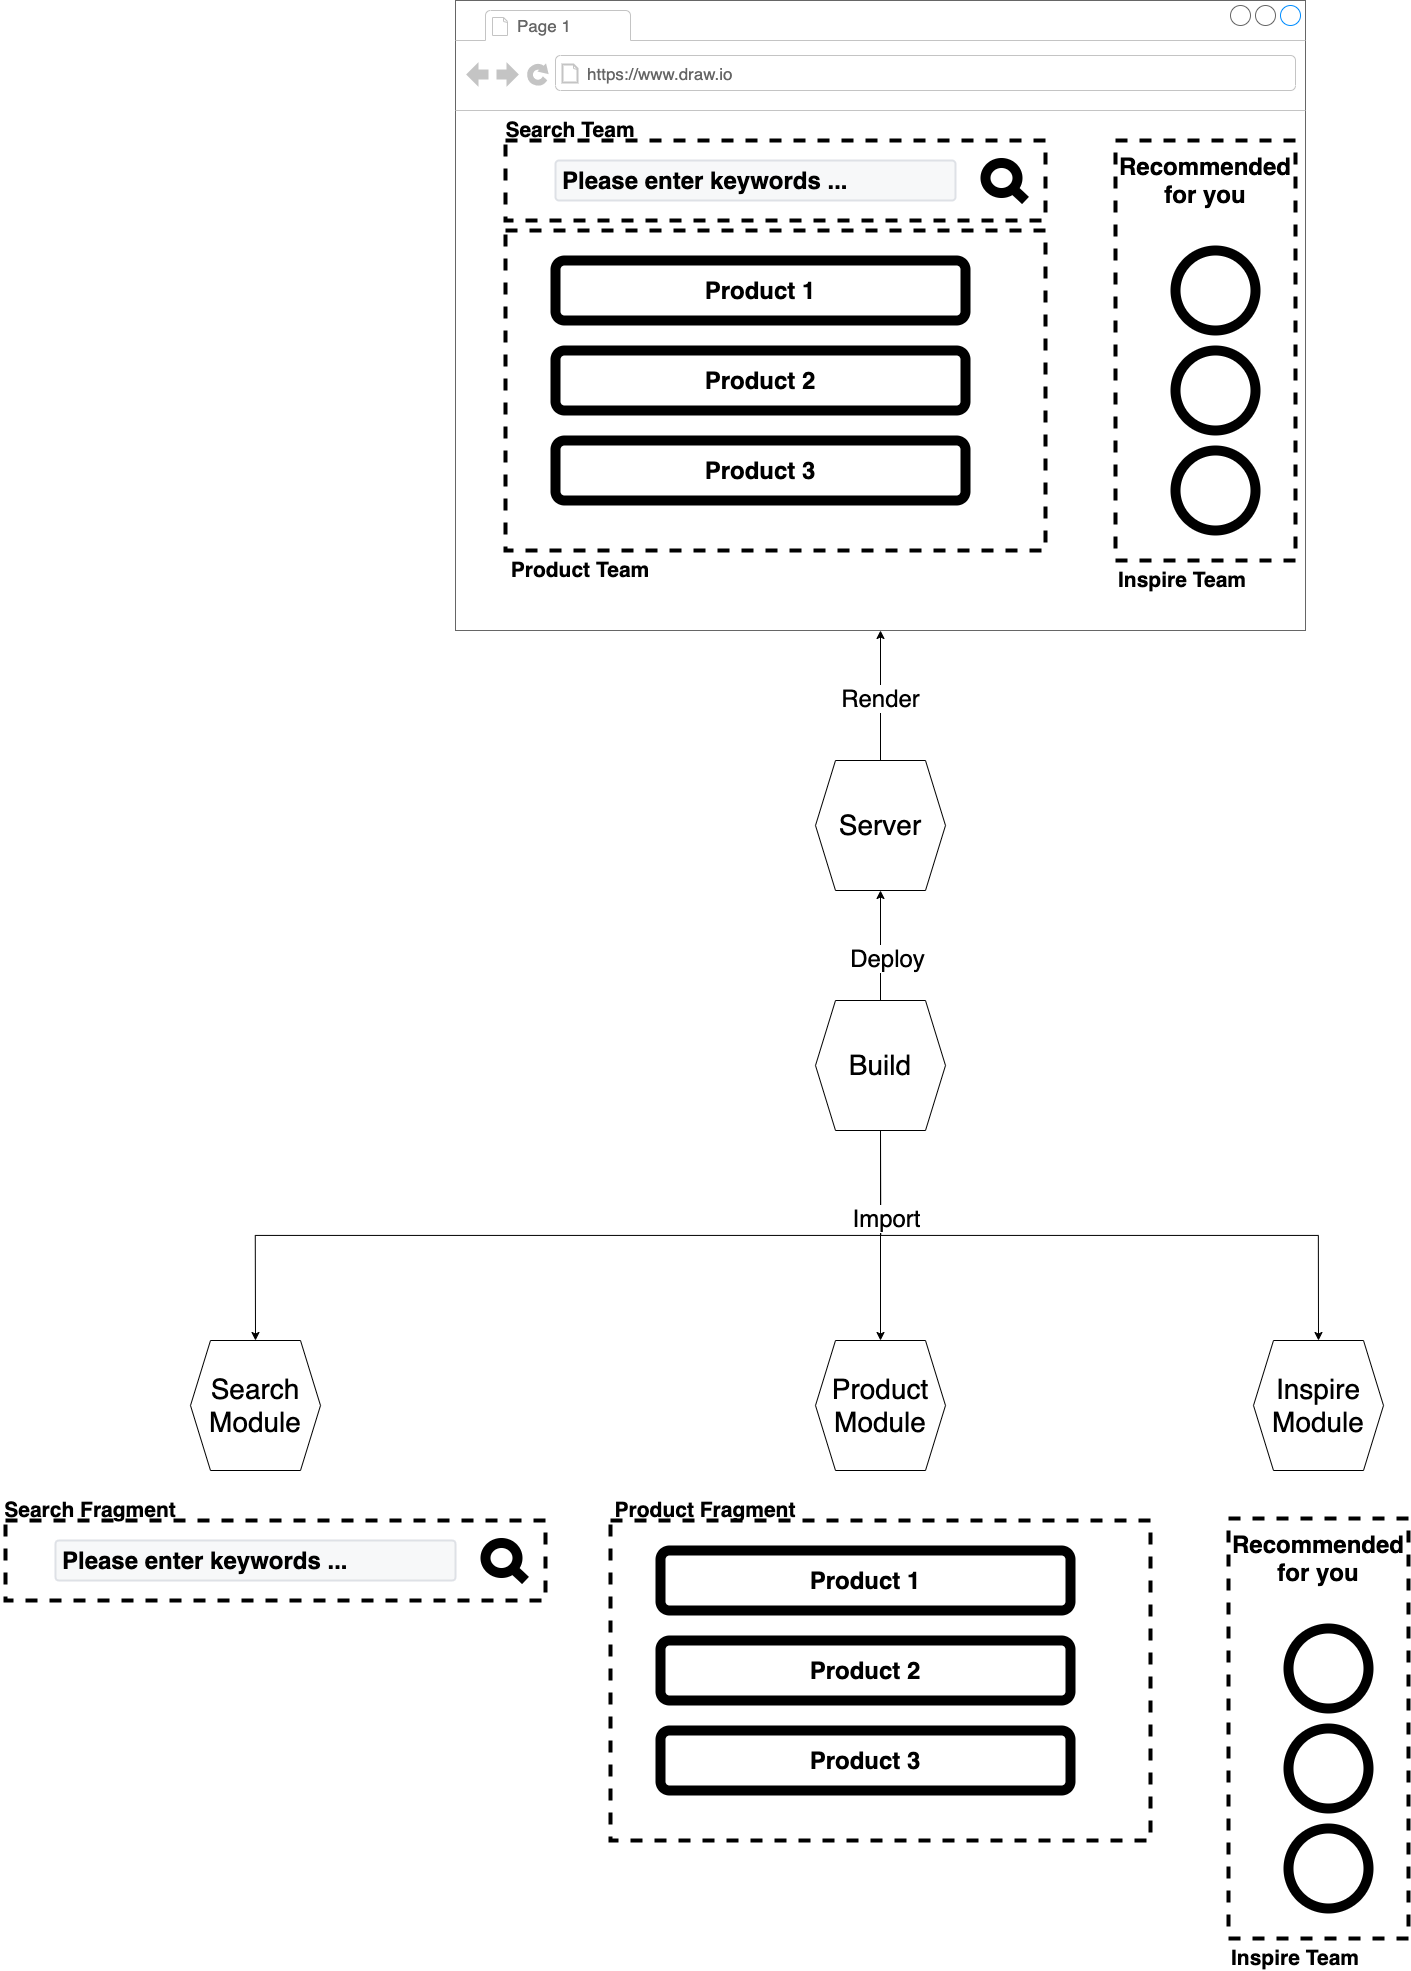

The diagram above was exported from draw.io. Its source (the exported page's mxGraphModel, read from the mxfile embedded in the PNG):
<mxGraphModel dx="4896" dy="3092" grid="1" gridSize="10" guides="1" tooltips="1" connect="1" arrows="1" fold="1" page="1" pageScale="1" pageWidth="850" pageHeight="1100" math="0" shadow="0">
  <root>
    <mxCell id="0" />
    <mxCell id="1" parent="0" />
    <mxCell id="25" value="" style="strokeWidth=1;shadow=0;dashed=0;align=center;html=1;shape=mxgraph.mockup.containers.browserWindow;rSize=0;strokeColor=#666666;strokeColor2=#008cff;strokeColor3=#c4c4c4;mainText=,;recursiveResize=0;container=0;" vertex="1" parent="1">
      <mxGeometry x="85" y="10" width="850" height="630" as="geometry" />
    </mxCell>
    <mxCell id="42" value="" style="rounded=0;whiteSpace=wrap;html=1;strokeWidth=4;dashed=1;fillColor=none;" vertex="1" parent="1">
      <mxGeometry x="745" y="150" width="180" height="420" as="geometry" />
    </mxCell>
    <mxCell id="26" value="" style="rounded=0;whiteSpace=wrap;html=1;strokeWidth=4;dashed=1;fillColor=none;" vertex="1" parent="1">
      <mxGeometry x="135" y="240" width="540" height="320" as="geometry" />
    </mxCell>
    <mxCell id="27" value="" style="rounded=0;whiteSpace=wrap;html=1;strokeWidth=4;dashed=1;fillColor=none;" vertex="1" parent="1">
      <mxGeometry x="135" y="150" width="540" height="80" as="geometry" />
    </mxCell>
    <mxCell id="28" value="Page 1" style="strokeWidth=1;shadow=0;dashed=0;align=center;html=1;shape=mxgraph.mockup.containers.anchor;fontSize=17;fontColor=#666666;align=left;" vertex="1" parent="1">
      <mxGeometry x="145" y="22" width="110" height="26" as="geometry" />
    </mxCell>
    <mxCell id="29" value="https://www.draw.io" style="strokeWidth=1;shadow=0;dashed=0;align=center;html=1;shape=mxgraph.mockup.containers.anchor;rSize=0;fontSize=17;fontColor=#666666;align=left;" vertex="1" parent="1">
      <mxGeometry x="215" y="70" width="250" height="26" as="geometry" />
    </mxCell>
    <mxCell id="30" value="&lt;font color=&quot;#000000&quot;&gt;&lt;span style=&quot;font-size: 24px&quot;&gt;&lt;b&gt;Please enter keywords ...&lt;/b&gt;&lt;/span&gt;&lt;/font&gt;" style="rounded=1;arcSize=9;fillColor=#F7F8F9;align=left;spacingLeft=5;strokeColor=#DEE1E6;html=1;strokeWidth=2;fontSize=12" vertex="1" parent="1">
      <mxGeometry x="185" y="170" width="400" height="40" as="geometry" />
    </mxCell>
    <mxCell id="31" value="" style="html=1;verticalLabelPosition=bottom;align=center;labelBackgroundColor=#ffffff;verticalAlign=top;strokeWidth=10;shadow=0;dashed=0;shape=mxgraph.ios7.icons.looking_glass;" vertex="1" parent="1">
      <mxGeometry x="615" y="172.5" width="40" height="37.5" as="geometry" />
    </mxCell>
    <mxCell id="32" value="&lt;b&gt;&lt;font style=&quot;font-size: 24px&quot;&gt;Product 1&lt;/font&gt;&lt;/b&gt;" style="rounded=1;whiteSpace=wrap;html=1;strokeWidth=10;" vertex="1" parent="1">
      <mxGeometry x="185" y="270" width="410" height="60" as="geometry" />
    </mxCell>
    <mxCell id="33" value="&lt;span&gt;&lt;b&gt;&lt;font style=&quot;font-size: 24px&quot;&gt;Product 2&lt;/font&gt;&lt;/b&gt;&lt;/span&gt;" style="rounded=1;whiteSpace=wrap;html=1;strokeWidth=10;" vertex="1" parent="1">
      <mxGeometry x="185" y="360" width="410" height="60" as="geometry" />
    </mxCell>
    <mxCell id="34" value="&lt;span&gt;&lt;b&gt;&lt;font style=&quot;font-size: 24px&quot;&gt;Product 3&lt;/font&gt;&lt;/b&gt;&lt;/span&gt;" style="rounded=1;whiteSpace=wrap;html=1;strokeWidth=10;" vertex="1" parent="1">
      <mxGeometry x="185" y="450" width="410" height="60" as="geometry" />
    </mxCell>
    <mxCell id="35" value="" style="ellipse;whiteSpace=wrap;html=1;aspect=fixed;strokeWidth=10;" vertex="1" parent="1">
      <mxGeometry x="805" y="260" width="80" height="80" as="geometry" />
    </mxCell>
    <mxCell id="36" value="" style="ellipse;whiteSpace=wrap;html=1;aspect=fixed;strokeWidth=10;" vertex="1" parent="1">
      <mxGeometry x="805" y="360" width="80" height="80" as="geometry" />
    </mxCell>
    <mxCell id="37" value="" style="ellipse;whiteSpace=wrap;html=1;aspect=fixed;strokeWidth=10;" vertex="1" parent="1">
      <mxGeometry x="805" y="460" width="80" height="80" as="geometry" />
    </mxCell>
    <mxCell id="38" value="&lt;b&gt;&lt;font style=&quot;font-size: 24px&quot;&gt;Recommended for you&lt;/font&gt;&lt;/b&gt;" style="text;html=1;strokeColor=none;fillColor=none;align=center;verticalAlign=middle;whiteSpace=wrap;rounded=0;" vertex="1" parent="1">
      <mxGeometry x="745" y="155" width="180" height="70" as="geometry" />
    </mxCell>
    <mxCell id="39" value="&lt;b&gt;&lt;font style=&quot;font-size: 21px&quot;&gt;Search Team&lt;/font&gt;&lt;/b&gt;" style="text;html=1;strokeColor=none;fillColor=none;align=center;verticalAlign=middle;whiteSpace=wrap;rounded=0;dashed=1;" vertex="1" parent="1">
      <mxGeometry x="130" y="130" width="140" height="20" as="geometry" />
    </mxCell>
    <mxCell id="40" value="&lt;b&gt;&lt;font style=&quot;font-size: 21px&quot;&gt;Product Team&lt;/font&gt;&lt;/b&gt;" style="text;html=1;strokeColor=none;fillColor=none;align=center;verticalAlign=middle;whiteSpace=wrap;rounded=0;dashed=1;" vertex="1" parent="1">
      <mxGeometry x="135" y="570" width="150" height="20" as="geometry" />
    </mxCell>
    <mxCell id="41" value="&lt;b&gt;&lt;font style=&quot;font-size: 21px&quot;&gt;Inspire Team&lt;/font&gt;&lt;/b&gt;" style="text;html=1;strokeColor=none;fillColor=none;align=center;verticalAlign=middle;whiteSpace=wrap;rounded=0;dashed=1;" vertex="1" parent="1">
      <mxGeometry x="737" y="580" width="150" height="20" as="geometry" />
    </mxCell>
    <mxCell id="43" value="&lt;span style=&quot;font-size: 28px&quot;&gt;Product Module&lt;/span&gt;" style="shape=hexagon;perimeter=hexagonPerimeter2;whiteSpace=wrap;html=1;fixedSize=1;" vertex="1" parent="1">
      <mxGeometry x="445" y="1350" width="130" height="130" as="geometry" />
    </mxCell>
    <mxCell id="44" value="&lt;span style=&quot;font-size: 28px&quot;&gt;Search Module&lt;/span&gt;" style="shape=hexagon;perimeter=hexagonPerimeter2;whiteSpace=wrap;html=1;fixedSize=1;" vertex="1" parent="1">
      <mxGeometry x="-180" y="1350" width="130" height="130" as="geometry" />
    </mxCell>
    <mxCell id="45" value="&lt;span style=&quot;font-size: 28px&quot;&gt;Inspire Module&lt;/span&gt;" style="shape=hexagon;perimeter=hexagonPerimeter2;whiteSpace=wrap;html=1;fixedSize=1;" vertex="1" parent="1">
      <mxGeometry x="883" y="1350" width="130" height="130" as="geometry" />
    </mxCell>
    <mxCell id="48" style="edgeStyle=orthogonalEdgeStyle;rounded=0;orthogonalLoop=1;jettySize=auto;html=1;exitX=0.5;exitY=1;exitDx=0;exitDy=0;entryX=0.5;entryY=0;entryDx=0;entryDy=0;" edge="1" parent="1" source="46" target="43">
      <mxGeometry relative="1" as="geometry" />
    </mxCell>
    <mxCell id="51" style="edgeStyle=orthogonalEdgeStyle;rounded=0;orthogonalLoop=1;jettySize=auto;html=1;exitX=0.5;exitY=1;exitDx=0;exitDy=0;entryX=0.5;entryY=0;entryDx=0;entryDy=0;" edge="1" parent="1" source="46" target="44">
      <mxGeometry relative="1" as="geometry" />
    </mxCell>
    <mxCell id="52" style="edgeStyle=orthogonalEdgeStyle;rounded=0;orthogonalLoop=1;jettySize=auto;html=1;exitX=0.5;exitY=1;exitDx=0;exitDy=0;entryX=0.5;entryY=0;entryDx=0;entryDy=0;" edge="1" parent="1" source="46" target="45">
      <mxGeometry relative="1" as="geometry" />
    </mxCell>
    <mxCell id="53" value="&lt;font style=&quot;font-size: 24px&quot;&gt;Import&lt;/font&gt;" style="edgeLabel;html=1;align=center;verticalAlign=middle;resizable=0;points=[];" vertex="1" connectable="0" parent="52">
      <mxGeometry x="-0.7479" y="2" relative="1" as="geometry">
        <mxPoint as="offset" />
      </mxGeometry>
    </mxCell>
    <mxCell id="70" style="edgeStyle=orthogonalEdgeStyle;rounded=0;orthogonalLoop=1;jettySize=auto;html=1;exitX=0.5;exitY=0;exitDx=0;exitDy=0;" edge="1" parent="1" source="46" target="47">
      <mxGeometry relative="1" as="geometry" />
    </mxCell>
    <mxCell id="71" value="&lt;font style=&quot;font-size: 24px&quot;&gt;Deploy&lt;/font&gt;" style="edgeLabel;html=1;align=center;verticalAlign=middle;resizable=0;points=[];" vertex="1" connectable="0" parent="70">
      <mxGeometry x="-0.2214" y="-3" relative="1" as="geometry">
        <mxPoint as="offset" />
      </mxGeometry>
    </mxCell>
    <mxCell id="46" value="&lt;span style=&quot;font-size: 28px&quot;&gt;Build&lt;/span&gt;" style="shape=hexagon;perimeter=hexagonPerimeter2;whiteSpace=wrap;html=1;fixedSize=1;" vertex="1" parent="1">
      <mxGeometry x="445" y="1010" width="130" height="130" as="geometry" />
    </mxCell>
    <mxCell id="72" value="&lt;font style=&quot;font-size: 24px&quot;&gt;Render&lt;/font&gt;" style="edgeStyle=orthogonalEdgeStyle;rounded=0;orthogonalLoop=1;jettySize=auto;html=1;exitX=0.5;exitY=0;exitDx=0;exitDy=0;" edge="1" parent="1" source="47" target="25">
      <mxGeometry relative="1" as="geometry" />
    </mxCell>
    <mxCell id="47" value="&lt;span style=&quot;font-size: 28px&quot;&gt;Server&lt;/span&gt;" style="shape=hexagon;perimeter=hexagonPerimeter2;whiteSpace=wrap;html=1;fixedSize=1;" vertex="1" parent="1">
      <mxGeometry x="445" y="770" width="130" height="130" as="geometry" />
    </mxCell>
    <mxCell id="54" value="" style="rounded=0;whiteSpace=wrap;html=1;strokeWidth=4;dashed=1;fillColor=none;" vertex="1" parent="1">
      <mxGeometry x="-365" y="1530" width="540" height="80" as="geometry" />
    </mxCell>
    <mxCell id="55" value="&lt;font color=&quot;#000000&quot;&gt;&lt;span style=&quot;font-size: 24px&quot;&gt;&lt;b&gt;Please enter keywords ...&lt;/b&gt;&lt;/span&gt;&lt;/font&gt;" style="rounded=1;arcSize=9;fillColor=#F7F8F9;align=left;spacingLeft=5;strokeColor=#DEE1E6;html=1;strokeWidth=2;fontSize=12" vertex="1" parent="1">
      <mxGeometry x="-315" y="1550" width="400" height="40" as="geometry" />
    </mxCell>
    <mxCell id="56" value="" style="html=1;verticalLabelPosition=bottom;align=center;labelBackgroundColor=#ffffff;verticalAlign=top;strokeWidth=10;shadow=0;dashed=0;shape=mxgraph.ios7.icons.looking_glass;" vertex="1" parent="1">
      <mxGeometry x="115" y="1552.5" width="40" height="37.5" as="geometry" />
    </mxCell>
    <mxCell id="57" value="&lt;b&gt;&lt;font style=&quot;font-size: 21px&quot;&gt;Search Fragment&lt;/font&gt;&lt;/b&gt;" style="text;html=1;strokeColor=none;fillColor=none;align=center;verticalAlign=middle;whiteSpace=wrap;rounded=0;dashed=1;" vertex="1" parent="1">
      <mxGeometry x="-370" y="1510" width="180" height="20" as="geometry" />
    </mxCell>
    <mxCell id="58" value="" style="rounded=0;whiteSpace=wrap;html=1;strokeWidth=4;dashed=1;fillColor=none;" vertex="1" parent="1">
      <mxGeometry x="240" y="1530" width="540" height="320" as="geometry" />
    </mxCell>
    <mxCell id="59" value="&lt;b&gt;&lt;font style=&quot;font-size: 24px&quot;&gt;Product 1&lt;/font&gt;&lt;/b&gt;" style="rounded=1;whiteSpace=wrap;html=1;strokeWidth=10;" vertex="1" parent="1">
      <mxGeometry x="290" y="1560" width="410" height="60" as="geometry" />
    </mxCell>
    <mxCell id="60" value="&lt;span&gt;&lt;b&gt;&lt;font style=&quot;font-size: 24px&quot;&gt;Product 2&lt;/font&gt;&lt;/b&gt;&lt;/span&gt;" style="rounded=1;whiteSpace=wrap;html=1;strokeWidth=10;" vertex="1" parent="1">
      <mxGeometry x="290" y="1650" width="410" height="60" as="geometry" />
    </mxCell>
    <mxCell id="61" value="&lt;span&gt;&lt;b&gt;&lt;font style=&quot;font-size: 24px&quot;&gt;Product 3&lt;/font&gt;&lt;/b&gt;&lt;/span&gt;" style="rounded=1;whiteSpace=wrap;html=1;strokeWidth=10;" vertex="1" parent="1">
      <mxGeometry x="290" y="1740" width="410" height="60" as="geometry" />
    </mxCell>
    <mxCell id="62" value="&lt;b&gt;&lt;font style=&quot;font-size: 21px&quot;&gt;Product Fragment&lt;/font&gt;&lt;/b&gt;" style="text;html=1;strokeColor=none;fillColor=none;align=center;verticalAlign=middle;whiteSpace=wrap;rounded=0;dashed=1;" vertex="1" parent="1">
      <mxGeometry x="240" y="1510" width="190" height="20" as="geometry" />
    </mxCell>
    <mxCell id="63" value="" style="rounded=0;whiteSpace=wrap;html=1;strokeWidth=4;dashed=1;fillColor=none;" vertex="1" parent="1">
      <mxGeometry x="858" y="1528" width="180" height="420" as="geometry" />
    </mxCell>
    <mxCell id="64" value="" style="ellipse;whiteSpace=wrap;html=1;aspect=fixed;strokeWidth=10;" vertex="1" parent="1">
      <mxGeometry x="918" y="1638" width="80" height="80" as="geometry" />
    </mxCell>
    <mxCell id="65" value="" style="ellipse;whiteSpace=wrap;html=1;aspect=fixed;strokeWidth=10;" vertex="1" parent="1">
      <mxGeometry x="918" y="1738" width="80" height="80" as="geometry" />
    </mxCell>
    <mxCell id="66" value="" style="ellipse;whiteSpace=wrap;html=1;aspect=fixed;strokeWidth=10;" vertex="1" parent="1">
      <mxGeometry x="918" y="1838" width="80" height="80" as="geometry" />
    </mxCell>
    <mxCell id="67" value="&lt;b&gt;&lt;font style=&quot;font-size: 24px&quot;&gt;Recommended for you&lt;/font&gt;&lt;/b&gt;" style="text;html=1;strokeColor=none;fillColor=none;align=center;verticalAlign=middle;whiteSpace=wrap;rounded=0;" vertex="1" parent="1">
      <mxGeometry x="858" y="1533" width="180" height="70" as="geometry" />
    </mxCell>
    <mxCell id="68" value="&lt;b&gt;&lt;font style=&quot;font-size: 21px&quot;&gt;Inspire Team&lt;/font&gt;&lt;/b&gt;" style="text;html=1;strokeColor=none;fillColor=none;align=center;verticalAlign=middle;whiteSpace=wrap;rounded=0;dashed=1;" vertex="1" parent="1">
      <mxGeometry x="850" y="1958" width="150" height="20" as="geometry" />
    </mxCell>
  </root>
</mxGraphModel>